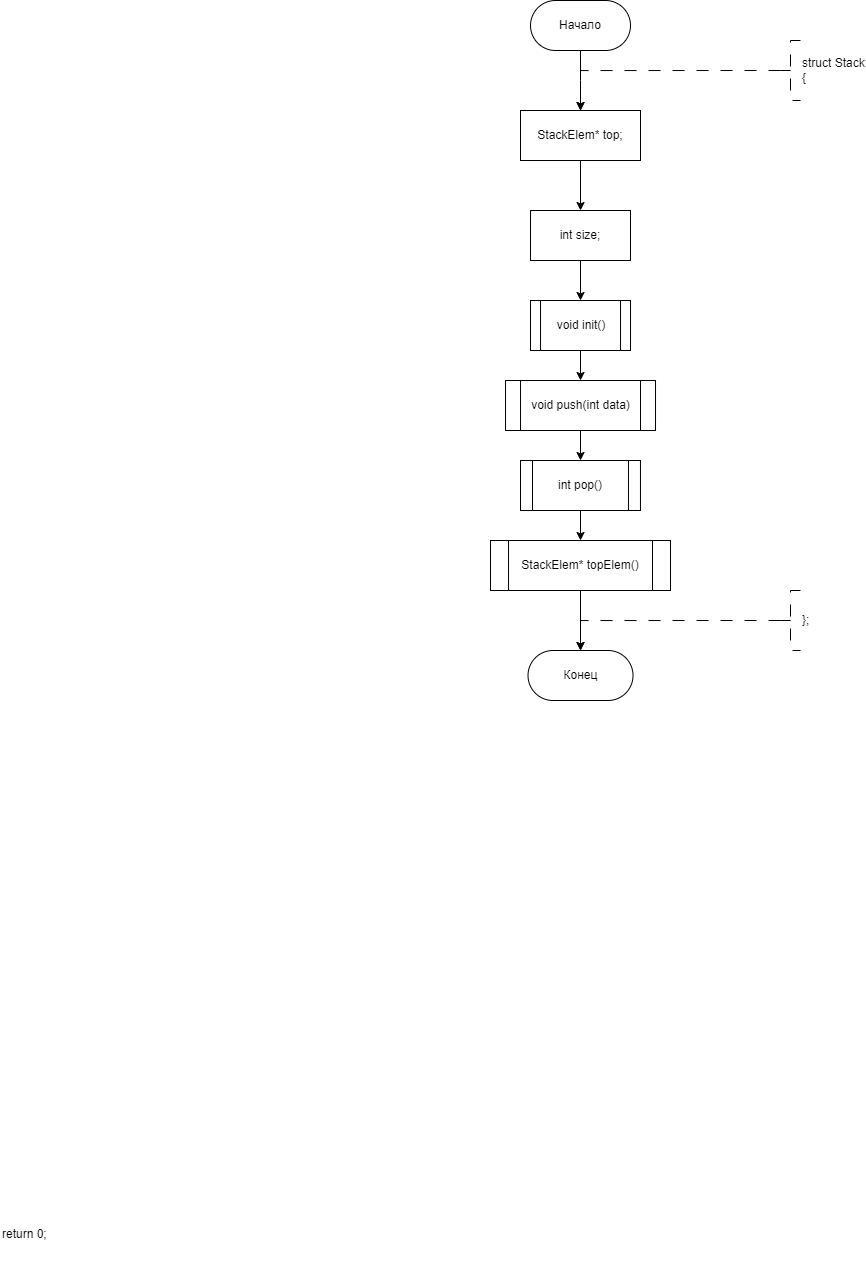

The diagram above was exported from draw.io. Its source (the exported page's mxGraphModel, read from the mxfile embedded in the PNG):
<mxGraphModel dx="2014" dy="787" grid="1" gridSize="10" guides="1" tooltips="1" connect="1" arrows="1" fold="1" page="1" pageScale="1" pageWidth="827" pageHeight="1169" math="0" shadow="0">
  <root>
    <mxCell id="WIyWlLk6GJQsqaUBKTNV-0" />
    <mxCell id="WIyWlLk6GJQsqaUBKTNV-1" parent="WIyWlLk6GJQsqaUBKTNV-0" />
    <mxCell id="x5ThzEdXiOOzZgezfpNB-4" style="edgeStyle=orthogonalEdgeStyle;rounded=0;orthogonalLoop=1;jettySize=auto;html=1;exitX=0.5;exitY=1;exitDx=0;exitDy=0;entryX=0.5;entryY=0;entryDx=0;entryDy=0;" parent="WIyWlLk6GJQsqaUBKTNV-1" source="x5ThzEdXiOOzZgezfpNB-0" edge="1">
      <mxGeometry relative="1" as="geometry">
        <mxPoint x="360.01" y="310" as="targetPoint" />
      </mxGeometry>
    </mxCell>
    <mxCell id="x5ThzEdXiOOzZgezfpNB-0" value="Начало" style="rounded=1;whiteSpace=wrap;html=1;arcSize=50;" parent="WIyWlLk6GJQsqaUBKTNV-1" vertex="1">
      <mxGeometry x="310.01" y="200" width="100" height="50" as="geometry" />
    </mxCell>
    <mxCell id="x5ThzEdXiOOzZgezfpNB-1" value="" style="edgeStyle=orthogonalEdgeStyle;rounded=0;orthogonalLoop=1;jettySize=auto;html=1;strokeWidth=1;dashed=1;dashPattern=12 12;exitX=0;exitY=0.5;exitDx=0;exitDy=0;exitPerimeter=0;entryX=0.5;entryY=0;entryDx=0;entryDy=0;" parent="WIyWlLk6GJQsqaUBKTNV-1" source="x5ThzEdXiOOzZgezfpNB-2" edge="1">
      <mxGeometry relative="1" as="geometry">
        <Array as="points">
          <mxPoint x="360" y="270" />
        </Array>
        <mxPoint x="360" y="310" as="targetPoint" />
        <mxPoint x="550" y="270" as="sourcePoint" />
      </mxGeometry>
    </mxCell>
    <mxCell id="x5ThzEdXiOOzZgezfpNB-2" value="&lt;div&gt;struct Stack&lt;/div&gt;&lt;div&gt;{&lt;/div&gt;" style="strokeWidth=1;html=1;shape=mxgraph.flowchart.annotation_2;align=left;labelPosition=right;pointerEvents=1;dashed=1;dashPattern=12 12;" parent="WIyWlLk6GJQsqaUBKTNV-1" vertex="1">
      <mxGeometry x="560" y="240" width="20" height="60" as="geometry" />
    </mxCell>
    <mxCell id="x5ThzEdXiOOzZgezfpNB-7" value="Конец" style="rounded=1;whiteSpace=wrap;html=1;arcSize=50;" parent="WIyWlLk6GJQsqaUBKTNV-1" vertex="1">
      <mxGeometry x="307.52" y="850" width="105" height="50" as="geometry" />
    </mxCell>
    <mxCell id="IIHRQdzh-CCo5iznKyq5-72" value="return 0;" style="text;whiteSpace=wrap;" vertex="1" parent="WIyWlLk6GJQsqaUBKTNV-1">
      <mxGeometry x="-220" y="1420" width="80" height="40" as="geometry" />
    </mxCell>
    <mxCell id="IIHRQdzh-CCo5iznKyq5-80" value="" style="edgeStyle=orthogonalEdgeStyle;rounded=0;orthogonalLoop=1;jettySize=auto;html=1;" edge="1" parent="WIyWlLk6GJQsqaUBKTNV-1" source="IIHRQdzh-CCo5iznKyq5-78" target="IIHRQdzh-CCo5iznKyq5-79">
      <mxGeometry relative="1" as="geometry" />
    </mxCell>
    <mxCell id="IIHRQdzh-CCo5iznKyq5-78" value="StackElem* top;" style="whiteSpace=wrap;html=1;" vertex="1" parent="WIyWlLk6GJQsqaUBKTNV-1">
      <mxGeometry x="300.01" y="310" width="119.99" height="50" as="geometry" />
    </mxCell>
    <mxCell id="IIHRQdzh-CCo5iznKyq5-82" value="" style="edgeStyle=orthogonalEdgeStyle;rounded=0;orthogonalLoop=1;jettySize=auto;html=1;" edge="1" parent="WIyWlLk6GJQsqaUBKTNV-1" source="IIHRQdzh-CCo5iznKyq5-79" target="IIHRQdzh-CCo5iznKyq5-81">
      <mxGeometry relative="1" as="geometry" />
    </mxCell>
    <mxCell id="IIHRQdzh-CCo5iznKyq5-79" value="int size;" style="whiteSpace=wrap;html=1;" vertex="1" parent="WIyWlLk6GJQsqaUBKTNV-1">
      <mxGeometry x="310.02" y="410" width="99.98" height="50" as="geometry" />
    </mxCell>
    <mxCell id="IIHRQdzh-CCo5iznKyq5-84" value="" style="edgeStyle=orthogonalEdgeStyle;rounded=0;orthogonalLoop=1;jettySize=auto;html=1;" edge="1" parent="WIyWlLk6GJQsqaUBKTNV-1" source="IIHRQdzh-CCo5iznKyq5-81" target="IIHRQdzh-CCo5iznKyq5-83">
      <mxGeometry relative="1" as="geometry" />
    </mxCell>
    <mxCell id="IIHRQdzh-CCo5iznKyq5-81" value="void init()" style="shape=process;whiteSpace=wrap;html=1;backgroundOutline=1;" vertex="1" parent="WIyWlLk6GJQsqaUBKTNV-1">
      <mxGeometry x="310.02" y="500" width="100" height="50" as="geometry" />
    </mxCell>
    <mxCell id="IIHRQdzh-CCo5iznKyq5-86" value="" style="edgeStyle=orthogonalEdgeStyle;rounded=0;orthogonalLoop=1;jettySize=auto;html=1;" edge="1" parent="WIyWlLk6GJQsqaUBKTNV-1" source="IIHRQdzh-CCo5iznKyq5-83" target="IIHRQdzh-CCo5iznKyq5-85">
      <mxGeometry relative="1" as="geometry" />
    </mxCell>
    <mxCell id="IIHRQdzh-CCo5iznKyq5-83" value="void push(int data)" style="shape=process;whiteSpace=wrap;html=1;backgroundOutline=1;" vertex="1" parent="WIyWlLk6GJQsqaUBKTNV-1">
      <mxGeometry x="285.03" y="580" width="149.98" height="50" as="geometry" />
    </mxCell>
    <mxCell id="IIHRQdzh-CCo5iznKyq5-88" value="" style="edgeStyle=orthogonalEdgeStyle;rounded=0;orthogonalLoop=1;jettySize=auto;html=1;" edge="1" parent="WIyWlLk6GJQsqaUBKTNV-1" source="IIHRQdzh-CCo5iznKyq5-85" target="IIHRQdzh-CCo5iznKyq5-87">
      <mxGeometry relative="1" as="geometry" />
    </mxCell>
    <mxCell id="IIHRQdzh-CCo5iznKyq5-85" value="int pop()" style="shape=process;whiteSpace=wrap;html=1;backgroundOutline=1;" vertex="1" parent="WIyWlLk6GJQsqaUBKTNV-1">
      <mxGeometry x="300.01000000000005" y="660" width="119.96" height="50" as="geometry" />
    </mxCell>
    <mxCell id="IIHRQdzh-CCo5iznKyq5-89" value="" style="edgeStyle=orthogonalEdgeStyle;rounded=0;orthogonalLoop=1;jettySize=auto;html=1;" edge="1" parent="WIyWlLk6GJQsqaUBKTNV-1" source="IIHRQdzh-CCo5iznKyq5-87" target="x5ThzEdXiOOzZgezfpNB-7">
      <mxGeometry relative="1" as="geometry" />
    </mxCell>
    <mxCell id="IIHRQdzh-CCo5iznKyq5-87" value="StackElem* topElem()" style="shape=process;whiteSpace=wrap;html=1;backgroundOutline=1;" vertex="1" parent="WIyWlLk6GJQsqaUBKTNV-1">
      <mxGeometry x="270.02" y="740" width="179.99" height="50" as="geometry" />
    </mxCell>
    <mxCell id="IIHRQdzh-CCo5iznKyq5-90" value="" style="edgeStyle=orthogonalEdgeStyle;rounded=0;orthogonalLoop=1;jettySize=auto;html=1;strokeWidth=1;dashed=1;dashPattern=12 12;exitX=0;exitY=0.5;exitDx=0;exitDy=0;exitPerimeter=0;entryX=0.5;entryY=0;entryDx=0;entryDy=0;" edge="1" parent="WIyWlLk6GJQsqaUBKTNV-1" source="IIHRQdzh-CCo5iznKyq5-91">
      <mxGeometry relative="1" as="geometry">
        <Array as="points">
          <mxPoint x="360" y="820" />
        </Array>
        <mxPoint x="360" y="850" as="targetPoint" />
        <mxPoint x="550" y="810" as="sourcePoint" />
      </mxGeometry>
    </mxCell>
    <mxCell id="IIHRQdzh-CCo5iznKyq5-91" value="};" style="strokeWidth=1;html=1;shape=mxgraph.flowchart.annotation_2;align=left;labelPosition=right;pointerEvents=1;dashed=1;dashPattern=12 12;" vertex="1" parent="WIyWlLk6GJQsqaUBKTNV-1">
      <mxGeometry x="560" y="790" width="20" height="60" as="geometry" />
    </mxCell>
  </root>
</mxGraphModel>